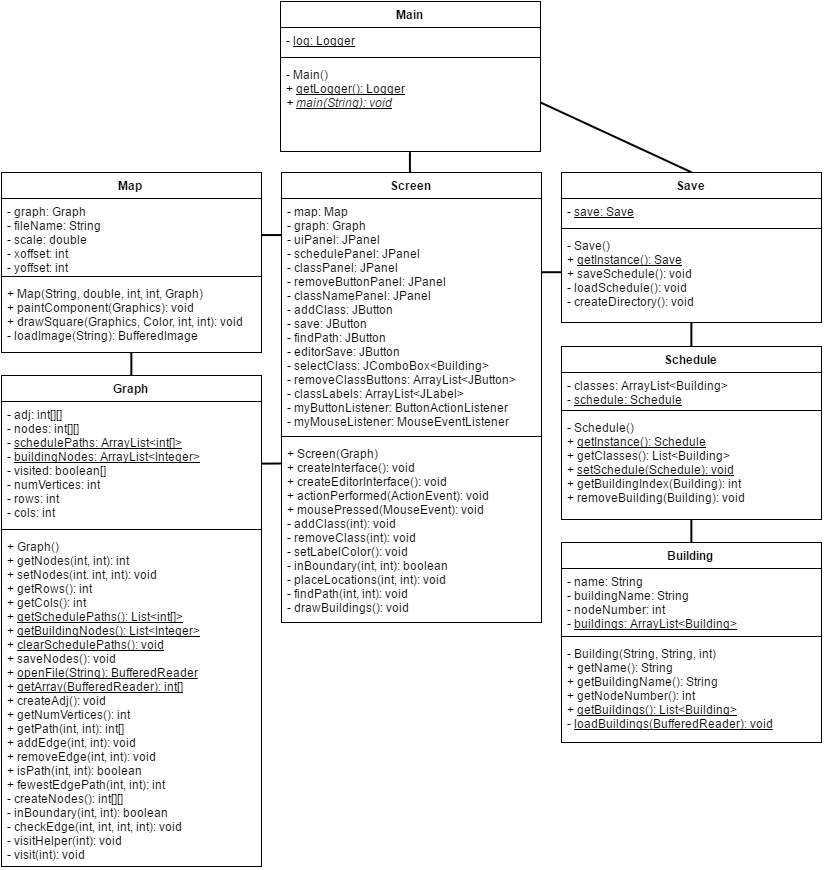

The diagram above was exported from draw.io. Its source (the exported page's mxGraphModel, read from the mxfile embedded in the PNG):
<mxGraphModel dx="2043" dy="994" grid="1" gridSize="10" guides="1" tooltips="1" connect="1" arrows="1" fold="1" page="1" pageScale="1" pageWidth="850" pageHeight="1100" background="#ffffff" math="0" shadow="0">
  <root>
    <mxCell id="0" />
    <mxCell id="1" parent="0" />
    <mxCell id="36" style="rounded=0;html=1;exitX=0.5;exitY=0;entryX=1;entryY=0.5;endArrow=none;endFill=0;jettySize=auto;orthogonalLoop=1;strokeWidth=2;fontSize=40;" edge="1" parent="1" source="2" target="29">
      <mxGeometry relative="1" as="geometry" />
    </mxCell>
    <mxCell id="37" style="edgeStyle=none;rounded=0;html=1;exitX=0.5;exitY=1;entryX=0.5;entryY=0;endArrow=none;endFill=0;jettySize=auto;orthogonalLoop=1;strokeWidth=2;fontSize=40;" edge="1" parent="1" source="2" target="6">
      <mxGeometry relative="1" as="geometry" />
    </mxCell>
    <mxCell id="2" value="Save" style="swimlane;html=1;fontStyle=1;align=center;verticalAlign=top;childLayout=stackLayout;horizontal=1;startSize=26;horizontalStack=0;resizeParent=1;resizeLast=0;collapsible=1;marginBottom=0;swimlaneFillColor=#ffffff;" parent="1" vertex="1">
      <mxGeometry x="570" y="202" width="260" height="150" as="geometry" />
    </mxCell>
    <mxCell id="3" value="- &lt;u&gt;save: Save&lt;/u&gt;" style="text;html=1;strokeColor=none;fillColor=none;align=left;verticalAlign=top;spacingLeft=4;spacingRight=4;whiteSpace=wrap;overflow=hidden;rotatable=0;points=[[0,0.5],[1,0.5]];portConstraint=eastwest;" parent="2" vertex="1">
      <mxGeometry y="26" width="260" height="26" as="geometry" />
    </mxCell>
    <mxCell id="4" value="" style="line;html=1;strokeWidth=1;fillColor=none;align=left;verticalAlign=middle;spacingTop=-1;spacingLeft=3;spacingRight=3;rotatable=0;labelPosition=right;points=[];portConstraint=eastwest;" parent="2" vertex="1">
      <mxGeometry y="52" width="260" height="8" as="geometry" />
    </mxCell>
    <mxCell id="5" value="&lt;div&gt;- Save()&lt;/div&gt;+&amp;nbsp;&lt;u&gt;getInstance(): Save&lt;/u&gt;&lt;div&gt;+ saveSchedule(): void&lt;/div&gt;&lt;div&gt;- loadSchedule(): void&lt;/div&gt;&lt;div&gt;- createDirectory(): void&lt;/div&gt;" style="text;html=1;strokeColor=none;fillColor=none;align=left;verticalAlign=top;spacingLeft=4;spacingRight=4;whiteSpace=wrap;overflow=hidden;rotatable=0;points=[[0,0.5],[1,0.5]];portConstraint=eastwest;" parent="2" vertex="1">
      <mxGeometry y="60" width="260" height="80" as="geometry" />
    </mxCell>
    <mxCell id="38" style="edgeStyle=none;rounded=0;html=1;exitX=0.5;exitY=1;entryX=0.5;entryY=0;endArrow=none;endFill=0;jettySize=auto;orthogonalLoop=1;strokeWidth=2;fontSize=40;" edge="1" parent="1" source="6" target="10">
      <mxGeometry relative="1" as="geometry" />
    </mxCell>
    <mxCell id="6" value="Schedule" style="swimlane;html=1;fontStyle=1;align=center;verticalAlign=top;childLayout=stackLayout;horizontal=1;startSize=26;horizontalStack=0;resizeParent=1;resizeLast=0;collapsible=1;marginBottom=0;swimlaneFillColor=#ffffff;" parent="1" vertex="1">
      <mxGeometry x="570" y="376" width="260" height="173" as="geometry" />
    </mxCell>
    <mxCell id="7" value="- classes: ArrayList&amp;lt;Building&amp;gt;&lt;div&gt;- &lt;u&gt;schedule: Schedule&lt;/u&gt;&lt;/div&gt;" style="text;html=1;strokeColor=none;fillColor=none;align=left;verticalAlign=top;spacingLeft=4;spacingRight=4;whiteSpace=wrap;overflow=hidden;rotatable=0;points=[[0,0.5],[1,0.5]];portConstraint=eastwest;" parent="6" vertex="1">
      <mxGeometry y="26" width="260" height="34" as="geometry" />
    </mxCell>
    <mxCell id="8" value="" style="line;html=1;strokeWidth=1;fillColor=none;align=left;verticalAlign=middle;spacingTop=-1;spacingLeft=3;spacingRight=3;rotatable=0;labelPosition=right;points=[];portConstraint=eastwest;" parent="6" vertex="1">
      <mxGeometry y="60" width="260" height="8" as="geometry" />
    </mxCell>
    <mxCell id="9" value="&lt;div&gt;- Schedule()&lt;/div&gt;+ &lt;u&gt;getInstance(): Schedule&lt;/u&gt;&lt;div&gt;+ getClasses(): List&amp;lt;Building&amp;gt;&lt;/div&gt;&lt;div&gt;+ &lt;u&gt;setSchedule(Schedule): void&lt;/u&gt;&lt;/div&gt;&lt;div&gt;+ getBuildingIndex(Building): int&lt;/div&gt;&lt;div&gt;+ removeBuilding(Building): void&lt;br&gt;&lt;div&gt;&lt;br&gt;&lt;/div&gt;&lt;/div&gt;" style="text;html=1;strokeColor=none;fillColor=none;align=left;verticalAlign=top;spacingLeft=4;spacingRight=4;whiteSpace=wrap;overflow=hidden;rotatable=0;points=[[0,0.5],[1,0.5]];portConstraint=eastwest;" parent="6" vertex="1">
      <mxGeometry y="68" width="260" height="92" as="geometry" />
    </mxCell>
    <mxCell id="10" value="Building" style="swimlane;html=1;fontStyle=1;align=center;verticalAlign=top;childLayout=stackLayout;horizontal=1;startSize=26;horizontalStack=0;resizeParent=1;resizeLast=0;collapsible=1;marginBottom=0;swimlaneFillColor=#ffffff;" parent="1" vertex="1">
      <mxGeometry x="570" y="572" width="260" height="200" as="geometry" />
    </mxCell>
    <mxCell id="11" value="- name: String&lt;div&gt;- buildingName: String&lt;/div&gt;&lt;div&gt;- nodeNumber: int&lt;/div&gt;&lt;div&gt;- &lt;u&gt;buildings: ArrayList&amp;lt;Building&amp;gt;&lt;/u&gt;&lt;/div&gt;" style="text;html=1;strokeColor=none;fillColor=none;align=left;verticalAlign=top;spacingLeft=4;spacingRight=4;whiteSpace=wrap;overflow=hidden;rotatable=0;points=[[0,0.5],[1,0.5]];portConstraint=eastwest;" parent="10" vertex="1">
      <mxGeometry y="26" width="260" height="64" as="geometry" />
    </mxCell>
    <mxCell id="12" value="" style="line;html=1;strokeWidth=1;fillColor=none;align=left;verticalAlign=middle;spacingTop=-1;spacingLeft=3;spacingRight=3;rotatable=0;labelPosition=right;points=[];portConstraint=eastwest;" parent="10" vertex="1">
      <mxGeometry y="90" width="260" height="8" as="geometry" />
    </mxCell>
    <mxCell id="13" value="&lt;div&gt;- Building(String, String, int)&lt;/div&gt;+ getName(): String&lt;div&gt;+ getBuildingName(): String&lt;/div&gt;&lt;div&gt;+ getNodeNumber(): int&lt;/div&gt;&lt;div&gt;+ &lt;u&gt;getBuildings(): List&amp;lt;Building&amp;gt;&lt;/u&gt;&lt;/div&gt;&lt;div&gt;- &lt;u&gt;loadBuildings(BufferedReader): void&lt;/u&gt;&lt;/div&gt;" style="text;html=1;strokeColor=none;fillColor=none;align=left;verticalAlign=top;spacingLeft=4;spacingRight=4;whiteSpace=wrap;overflow=hidden;rotatable=0;points=[[0,0.5],[1,0.5]];portConstraint=eastwest;" parent="10" vertex="1">
      <mxGeometry y="98" width="260" height="102" as="geometry" />
    </mxCell>
    <mxCell id="40" style="edgeStyle=none;rounded=0;html=1;exitX=0.5;exitY=0;entryX=0.499;entryY=1.005;entryPerimeter=0;endArrow=none;endFill=0;jettySize=auto;orthogonalLoop=1;strokeWidth=2;fontSize=40;" edge="1" parent="1" source="14" target="21">
      <mxGeometry relative="1" as="geometry" />
    </mxCell>
    <mxCell id="14" value="Graph" style="swimlane;html=1;fontStyle=1;align=center;verticalAlign=top;childLayout=stackLayout;horizontal=1;startSize=26;horizontalStack=0;resizeParent=1;resizeLast=0;collapsible=1;marginBottom=0;swimlaneFillColor=#ffffff;" parent="1" vertex="1">
      <mxGeometry x="10" y="405" width="260" height="491" as="geometry" />
    </mxCell>
    <mxCell id="15" value="&lt;div&gt;- adj: int[][]&lt;/div&gt;&lt;div&gt;- nodes: int[][]&lt;/div&gt;- &lt;u&gt;schedulePaths: ArrayList&amp;lt;int[]&amp;gt;&lt;/u&gt;&lt;div&gt;- &lt;u&gt;buildingNodes: ArrayList&amp;lt;Integer&amp;gt;&lt;/u&gt;&lt;/div&gt;&lt;div&gt;- visited: boolean[]&lt;/div&gt;&lt;div&gt;- numVertices: int&lt;/div&gt;&lt;div&gt;- rows: int&lt;/div&gt;&lt;div&gt;- cols: int&lt;/div&gt;&lt;div&gt;&lt;u&gt;&lt;br&gt;&lt;/u&gt;&lt;/div&gt;" style="text;html=1;strokeColor=none;fillColor=none;align=left;verticalAlign=top;spacingLeft=4;spacingRight=4;whiteSpace=wrap;overflow=hidden;rotatable=0;points=[[0,0.5],[1,0.5]];portConstraint=eastwest;" parent="14" vertex="1">
      <mxGeometry y="26" width="260" height="124" as="geometry" />
    </mxCell>
    <mxCell id="16" value="" style="line;html=1;strokeWidth=1;fillColor=none;align=left;verticalAlign=middle;spacingTop=-1;spacingLeft=3;spacingRight=3;rotatable=0;labelPosition=right;points=[];portConstraint=eastwest;" parent="14" vertex="1">
      <mxGeometry y="150" width="260" height="8" as="geometry" />
    </mxCell>
    <mxCell id="17" value="&lt;div&gt;+ Graph()&lt;/div&gt;+ getNodes(int, int): int&lt;div&gt;+ setNodes(int. int, int): void&lt;/div&gt;&lt;div&gt;+ getRows(): int&lt;/div&gt;&lt;div&gt;+ getCols(): int&lt;/div&gt;&lt;div&gt;+ &lt;u&gt;getSchedulePaths(): List&amp;lt;int[]&amp;gt;&lt;/u&gt;&lt;/div&gt;&lt;div&gt;+ &lt;u&gt;getBuildingNodes(): List&amp;lt;Integer&amp;gt;&lt;/u&gt;&lt;/div&gt;&lt;div&gt;+ &lt;u&gt;clearSchedulePaths(): void&lt;/u&gt;&lt;/div&gt;&lt;div&gt;+ saveNodes(): void&lt;/div&gt;&lt;div&gt;+ &lt;u&gt;openFile(String): BufferedReader&lt;/u&gt;&lt;/div&gt;&lt;div&gt;+ &lt;u&gt;getArray(BufferedReader): int[]&lt;/u&gt;&lt;/div&gt;&lt;div&gt;+ createAdj(): void&lt;/div&gt;&lt;div&gt;+ getNumVertices(): int&lt;/div&gt;&lt;div&gt;+ getPath(int, int): int[]&lt;/div&gt;&lt;div&gt;+ addEdge(int, int): void&lt;/div&gt;&lt;div&gt;+ removeEdge(int, int): void&lt;/div&gt;&lt;div&gt;+ isPath(int, int): boolean&lt;/div&gt;&lt;div&gt;+ fewestEdgePath(int, int): int&lt;/div&gt;&lt;div&gt;- createNodes(): int[][]&lt;br&gt;&lt;/div&gt;&lt;div&gt;- inBoundary(int, int): boolean&lt;br&gt;&lt;/div&gt;&lt;div&gt;- checkEdge(int, int, int, int): void&lt;/div&gt;&lt;div&gt;- visitHelper(int): void&lt;/div&gt;&lt;div&gt;- visit(int): void&lt;/div&gt;" style="text;html=1;strokeColor=none;fillColor=none;align=left;verticalAlign=top;spacingLeft=4;spacingRight=4;whiteSpace=wrap;overflow=hidden;rotatable=0;points=[[0,0.5],[1,0.5]];portConstraint=eastwest;" parent="14" vertex="1">
      <mxGeometry y="158" width="260" height="332" as="geometry" />
    </mxCell>
    <mxCell id="18" value="Map" style="swimlane;html=1;fontStyle=1;align=center;verticalAlign=top;childLayout=stackLayout;horizontal=1;startSize=26;horizontalStack=0;resizeParent=1;resizeLast=0;collapsible=1;marginBottom=0;swimlaneFillColor=#ffffff;" parent="1" vertex="1">
      <mxGeometry x="10" y="202" width="260" height="180" as="geometry" />
    </mxCell>
    <mxCell id="19" value="- graph: Graph&lt;div&gt;- fileName: String&lt;/div&gt;&lt;div&gt;- scale: double&lt;/div&gt;&lt;div&gt;- xoffset: int&lt;/div&gt;&lt;div&gt;- yoffset: int&lt;/div&gt;" style="text;html=1;strokeColor=none;fillColor=none;align=left;verticalAlign=top;spacingLeft=4;spacingRight=4;whiteSpace=wrap;overflow=hidden;rotatable=0;points=[[0,0.5],[1,0.5]];portConstraint=eastwest;" parent="18" vertex="1">
      <mxGeometry y="26" width="260" height="74" as="geometry" />
    </mxCell>
    <mxCell id="20" value="" style="line;html=1;strokeWidth=1;fillColor=none;align=left;verticalAlign=middle;spacingTop=-1;spacingLeft=3;spacingRight=3;rotatable=0;labelPosition=right;points=[];portConstraint=eastwest;" parent="18" vertex="1">
      <mxGeometry y="100" width="260" height="8" as="geometry" />
    </mxCell>
    <mxCell id="21" value="&lt;div&gt;+ Map(String, double, int, int, Graph)&lt;/div&gt;+ paintComponent(Graphics): void&lt;div&gt;+ drawSquare(Graphics, Color, int, int): void&lt;/div&gt;&lt;div&gt;- loadImage(String): BufferedImage&lt;/div&gt;" style="text;html=1;strokeColor=none;fillColor=none;align=left;verticalAlign=top;spacingLeft=4;spacingRight=4;whiteSpace=wrap;overflow=hidden;rotatable=0;points=[[0,0.5],[1,0.5]];portConstraint=eastwest;" parent="18" vertex="1">
      <mxGeometry y="108" width="260" height="72" as="geometry" />
    </mxCell>
    <mxCell id="34" style="edgeStyle=orthogonalEdgeStyle;rounded=0;html=1;exitX=0.5;exitY=0;entryX=0.5;entryY=1;endArrow=none;endFill=0;jettySize=auto;orthogonalLoop=1;strokeWidth=2;fontSize=40;" edge="1" parent="1" source="22" target="26">
      <mxGeometry relative="1" as="geometry" />
    </mxCell>
    <mxCell id="22" value="Screen" style="swimlane;html=1;fontStyle=1;align=center;verticalAlign=top;childLayout=stackLayout;horizontal=1;startSize=26;horizontalStack=0;resizeParent=1;resizeLast=0;collapsible=1;marginBottom=0;swimlaneFillColor=#ffffff;" parent="1" vertex="1">
      <mxGeometry x="290" y="202" width="260" height="450" as="geometry" />
    </mxCell>
    <mxCell id="23" value="- map: Map&lt;div&gt;- graph: Graph&lt;/div&gt;&lt;div&gt;- uiPanel: JPanel&lt;/div&gt;&lt;div&gt;- schedulePanel: JPanel&lt;/div&gt;&lt;div&gt;- classPanel: JPanel&lt;br&gt;&lt;/div&gt;&lt;div&gt;- removeButtonPanel: JPanel&lt;br&gt;&lt;/div&gt;&lt;div&gt;- classNamePanel: JPanel&lt;br&gt;&lt;/div&gt;&lt;div&gt;- addClass: JButton&lt;br&gt;&lt;/div&gt;&lt;div&gt;- save: JButton&lt;br&gt;&lt;/div&gt;&lt;div&gt;- findPath: JButton&lt;/div&gt;&lt;div&gt;- editorSave: JButton&lt;/div&gt;&lt;div&gt;- selectClass: JComboBox&amp;lt;Building&amp;gt;&lt;/div&gt;&lt;div&gt;- removeClassButtons: ArrayList&amp;lt;JButton&amp;gt;&lt;/div&gt;&lt;div&gt;- classLabels: ArrayList&amp;lt;JLabel&amp;gt;&lt;/div&gt;&lt;div&gt;- myButtonListener: ButtonActionListener&lt;/div&gt;&lt;div&gt;- myMouseListener: MouseEventListener&lt;/div&gt;" style="text;html=1;strokeColor=none;fillColor=none;align=left;verticalAlign=top;spacingLeft=4;spacingRight=4;whiteSpace=wrap;overflow=hidden;rotatable=0;points=[[0,0.5],[1,0.5]];portConstraint=eastwest;" parent="22" vertex="1">
      <mxGeometry y="26" width="260" height="234" as="geometry" />
    </mxCell>
    <mxCell id="24" value="" style="line;html=1;strokeWidth=1;fillColor=none;align=left;verticalAlign=middle;spacingTop=-1;spacingLeft=3;spacingRight=3;rotatable=0;labelPosition=right;points=[];portConstraint=eastwest;" parent="22" vertex="1">
      <mxGeometry y="260" width="260" height="8" as="geometry" />
    </mxCell>
    <mxCell id="25" value="&lt;div&gt;+ Screen(Graph)&lt;/div&gt;+ createInterface(): void&lt;div&gt;+ createEditorInterface(): void&lt;/div&gt;&lt;div&gt;&lt;div&gt;+ actionPerformed(ActionEvent): void&lt;/div&gt;&lt;div&gt;+ mousePressed(MouseEvent): void&lt;/div&gt;&lt;/div&gt;&lt;div&gt;- addClass(int): void&lt;/div&gt;&lt;div&gt;- removeClass(int): void&lt;/div&gt;&lt;div&gt;- setLabelColor(): void&lt;/div&gt;&lt;div&gt;- inBoundary(int, int): boolean&lt;/div&gt;&lt;div&gt;- placeLocations(int, int): void&lt;/div&gt;&lt;div&gt;- findPath(int, int): void&lt;/div&gt;&lt;div&gt;- drawBuildings(): void&lt;/div&gt;&lt;div&gt;&lt;br&gt;&lt;/div&gt;" style="text;html=1;strokeColor=none;fillColor=none;align=left;verticalAlign=top;spacingLeft=4;spacingRight=4;whiteSpace=wrap;overflow=hidden;rotatable=0;points=[[0,0.5],[1,0.5]];portConstraint=eastwest;" parent="22" vertex="1">
      <mxGeometry y="268" width="260" height="182" as="geometry" />
    </mxCell>
    <mxCell id="26" value="Main" style="swimlane;html=1;fontStyle=1;align=center;verticalAlign=top;childLayout=stackLayout;horizontal=1;startSize=26;horizontalStack=0;resizeParent=1;resizeLast=0;collapsible=1;marginBottom=0;swimlaneFillColor=#ffffff;" vertex="1" parent="1">
      <mxGeometry x="289" y="31" width="260" height="150" as="geometry" />
    </mxCell>
    <mxCell id="27" value="- &lt;u&gt;log: Logger&lt;/u&gt;" style="text;html=1;strokeColor=none;fillColor=none;align=left;verticalAlign=top;spacingLeft=4;spacingRight=4;whiteSpace=wrap;overflow=hidden;rotatable=0;points=[[0,0.5],[1,0.5]];portConstraint=eastwest;" vertex="1" parent="26">
      <mxGeometry y="26" width="260" height="26" as="geometry" />
    </mxCell>
    <mxCell id="28" value="" style="line;html=1;strokeWidth=1;fillColor=none;align=left;verticalAlign=middle;spacingTop=-1;spacingLeft=3;spacingRight=3;rotatable=0;labelPosition=right;points=[];portConstraint=eastwest;" vertex="1" parent="26">
      <mxGeometry y="52" width="260" height="8" as="geometry" />
    </mxCell>
    <mxCell id="29" value="&lt;div&gt;- Main()&lt;/div&gt;&lt;div&gt;+ &lt;u&gt;getLogger(): Logger&lt;/u&gt;&lt;/div&gt;&lt;div&gt;&lt;i&gt;+ &lt;u&gt;main(String): void&lt;/u&gt;&lt;/i&gt;&lt;/div&gt;&lt;div&gt;&lt;i&gt;&lt;u&gt;&lt;br&gt;&lt;/u&gt;&lt;/i&gt;&lt;/div&gt;" style="text;html=1;strokeColor=none;fillColor=none;align=left;verticalAlign=top;spacingLeft=4;spacingRight=4;whiteSpace=wrap;overflow=hidden;rotatable=0;points=[[0,0.5],[1,0.5]];portConstraint=eastwest;" vertex="1" parent="26">
      <mxGeometry y="60" width="260" height="80" as="geometry" />
    </mxCell>
    <mxCell id="44" style="edgeStyle=none;rounded=0;html=1;exitX=1;exitY=0.5;endArrow=none;endFill=0;jettySize=auto;orthogonalLoop=1;strokeWidth=2;fontSize=40;" edge="1" parent="1" source="15">
      <mxGeometry relative="1" as="geometry">
        <mxPoint x="290" y="493" as="targetPoint" />
      </mxGeometry>
    </mxCell>
    <mxCell id="45" style="edgeStyle=none;rounded=0;html=1;exitX=1;exitY=0.5;endArrow=none;endFill=0;jettySize=auto;orthogonalLoop=1;strokeWidth=2;fontSize=40;entryX=0;entryY=0.158;entryPerimeter=0;" edge="1" parent="1" source="19" target="23">
      <mxGeometry relative="1" as="geometry">
        <mxPoint x="280" y="250" as="targetPoint" />
      </mxGeometry>
    </mxCell>
    <mxCell id="46" style="edgeStyle=none;rounded=0;html=1;exitX=0;exitY=0.5;entryX=1;entryY=0.317;entryPerimeter=0;endArrow=none;endFill=0;jettySize=auto;orthogonalLoop=1;strokeWidth=2;fontSize=40;" edge="1" parent="1" source="5" target="23">
      <mxGeometry relative="1" as="geometry" />
    </mxCell>
  </root>
</mxGraphModel>